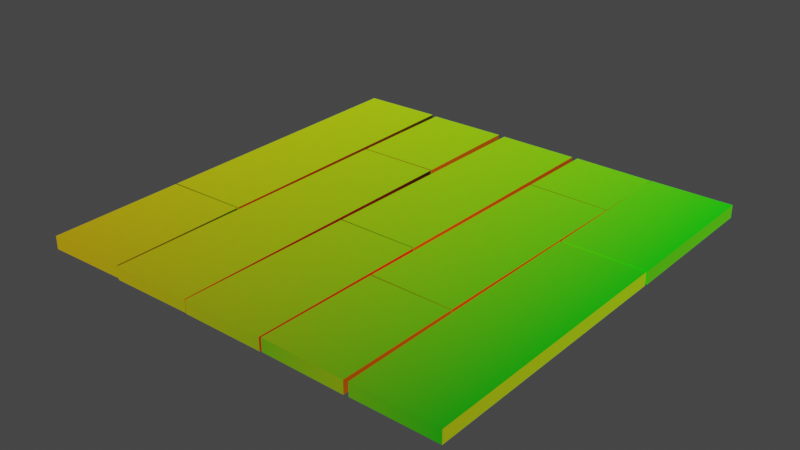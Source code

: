# Source: woodenFloor.blend  (saved by Blender 3.0.42; exported with 4.5.12 LTS)
import bpy
from mathutils import Matrix  # noqa: F401  (used for matrix-valued properties, if any)

bpy.ops.wm.read_factory_settings(use_empty=True)
scene = bpy.context.scene
scene.name = 'Scene'

# ---- collections
col_collection = bpy.data.collections.new('Collection'); scene.collection.children.link(col_collection)

# ---- images (referenced by path relative to the original .blend; pixels are not part of the script)
import os
ASSET_DIR = os.environ.get("B2B_ASSET_DIR", "")  # directory of the original .blend (textures are referenced by path, not embedded)
HERE = os.path.dirname(os.path.abspath(__file__))  # packed textures are extracted next to this script under _unpacked/

def load_image(name, relpath, width, height, colorspace="sRGB"):
    """Load a texture the original file referenced (path relative to the .blend, or extracted next to this script)."""
    p = next((c for c in (os.path.join(HERE, relpath), os.path.join(ASSET_DIR, relpath)) if relpath and os.path.exists(c)), "")
    if p:
        img = bpy.data.images.load(p, check_existing=True)
        img.name = name
    else:  # same state as the original file: an image datablock whose file is absent (Cycles renders it pink)
        img = bpy.data.images.new(name, width, height)
        img.source = "FILE"
        img.filepath = "//" + (relpath or name)
    img.colorspace_settings.name = colorspace
    return img
img_woodenfloortexture_png = load_image('woodenFloorTexture.png', 'woodenFloorTexture.png', 1024, 1024, 'sRGB')

# ---- materials (node trees are filled in below, after node groups)
mat_woodenfloortexture = bpy.data.materials.new('woodenFloorTexture')
mat_woodenfloortexture_001 = bpy.data.materials.new('woodenFloorTexture.001')

# ---- material node trees
mat_woodenfloortexture.use_nodes = True; mat_woodenfloortexture.node_tree.nodes.clear()
_N = mat_woodenfloortexture.node_tree.nodes; _L = mat_woodenfloortexture.node_tree.links
n0 = _N.new('ShaderNodeBsdfPrincipled'); n0.name = 'Principled BSDF'; n0.location = (183, 300)
n0.distribution = 'GGX'
n0.subsurface_method = 'RANDOM_WALK_SKIN'
n0.inputs[3].default_value = 1.45
n0.inputs[27].default_value = (0.0, 0.0, 0.0, 1.0)
n0.inputs[28].default_value = 1.0
n1 = _N.new('ShaderNodeOutputMaterial'); n1.name = 'Material Output'; n1.location = (473, 300)
n2 = _N.new('ShaderNodeTexImage'); n2.name = 'Image Texture'; n2.location = (-141, 276)
n2.image = img_woodenfloortexture_png
n3 = _N.new('ShaderNodeUVMap'); n3.name = 'UV Map'; n3.location = (-591, 110)
n3.uv_map = 'UVMap'
n4 = _N.new('ShaderNodeMapping'); n4.name = 'Mapping'; n4.location = (-361, 107)
_L.new(n0.outputs[0], n1.inputs[0])
_L.new(n2.outputs[0], n0.inputs[0])
_L.new(n3.outputs[0], n4.inputs[0])
_L.new(n4.outputs[0], n2.inputs[0])
n1.is_active_output = True
mat_woodenfloortexture_001.use_nodes = True; mat_woodenfloortexture_001.node_tree.nodes.clear()
_N = mat_woodenfloortexture_001.node_tree.nodes; _L = mat_woodenfloortexture_001.node_tree.links
n0 = _N.new('ShaderNodeBsdfPrincipled'); n0.name = 'Principled BSDF'; n0.location = (183, 300)
n0.distribution = 'GGX'
n0.subsurface_method = 'RANDOM_WALK_SKIN'
n0.inputs[3].default_value = 1.45
n0.inputs[27].default_value = (0.0, 0.0, 0.0, 1.0)
n0.inputs[28].default_value = 1.0
n1 = _N.new('ShaderNodeOutputMaterial'); n1.name = 'Material Output'; n1.location = (473, 300)
n2 = _N.new('ShaderNodeUVMap'); n2.name = 'UV Map'; n2.location = (-635, 133)
n2.uv_map = 'UVMap'
n3 = _N.new('ShaderNodeMapping'); n3.name = 'Mapping'; n3.location = (-405, 130)
n3.width = 193
_L.new(n0.outputs[0], n1.inputs[0])
_L.new(n2.outputs[0], n3.inputs[0])
_L.new(n3.outputs[0], n0.inputs[0])
n1.is_active_output = True

# ---- world
world_world = bpy.data.worlds.new('World'); scene.world = world_world
world_world.use_nodes = True; world_world.node_tree.nodes.clear()
_N = world_world.node_tree.nodes; _L = world_world.node_tree.links
n0 = _N.new('ShaderNodeOutputWorld'); n0.name = 'World Output'; n0.location = (300, 300)
n1 = _N.new('ShaderNodeBackground'); n1.name = 'Background'; n1.location = (10, 300)
n1.inputs[0].default_value = (0.05088, 0.05088, 0.05088, 1.0)
_L.new(n1.outputs[0], n0.inputs[0])
n0.is_active_output = True
world_world.color = (0.05088, 0.05088, 0.05088)
world_world.use_sun_shadow = False
world_world.sun_shadow_jitter_overblur = 0.0

# ---- meshes
me_cube_005 = bpy.data.meshes.new('Cube.005')
me_cube_005.from_pydata([(-1.069, 4.955, 0.0498), (-1.069, 4.955, -0.0498), (-0.9525, -4.929, 0.0498), (-0.9525, -4.929, -0.0498), (-2.971, 4.929, 0.0498), (-2.971, 4.929, -0.0498), (-2.854, -4.955, 0.0498), (-2.854, -4.955, -0.0498), (-4.793, -4.964, -0.0498), (-4.793, -4.964, 0.0498), (-5.005, 4.918, -0.0498), (-5.005, 4.918, 0.0498), (-2.892, -4.918, -0.0498), (-2.892, -4.918, 0.0498), (-3.104, 4.964, -0.0498), (-3.104, 4.964, 0.0498), (1.002, 4.94, 0.0498), (1.002, 4.94, -0.0498), (0.9739, -4.945, 0.0498), (0.9739, -4.945, -0.0498), (-0.8992, 4.945, 0.0498), (-0.8992, 4.945, -0.0498), (-0.9275, -4.94, 0.0498), (-0.9275, -4.94, -0.0498), (3.036, 4.93, 0.0498), (3.036, 4.93, -0.0498), (2.914, -4.954, 0.0498), (2.914, -4.954, -0.0498), (1.135, 4.954, 0.0498), (1.135, 4.954, -0.0498), (1.012, -4.93, 0.0498), (1.012, -4.93, -0.0498), (4.939, 1.306, 0.0498), (4.939, 1.306, -0.0498), (4.912, -4.945, 0.0498), (4.912, -4.945, -0.0498), (3.038, 1.3, 0.0498), (3.038, 1.3, -0.0498), (3.011, -4.939, 0.0498), (3.011, -4.939, -0.0498), (4.929, 4.945, 0.0498), (4.929, 4.945, -0.0498), (3.028, 4.939, 0.0498), (3.028, 4.939, -0.0498), (2.948, -2.175, 0.0498), (2.948, -2.175, -0.0498), (1.047, -2.151, 0.0498), (1.047, -2.151, -0.0498), (3.013, 3.073, -0.0498), (1.112, 3.098, 0.0498), (3.013, 3.073, 0.0498), (1.112, 3.098, -0.0498), (0.9857, -0.8212, 0.0498), (0.9857, -0.8212, -0.0498), (-0.9157, -0.8166, 0.0498), (-0.9157, -0.8166, -0.0498), (-1.038, 2.313, 0.0498), (-1.038, 2.313, -0.0498), (-2.939, 2.287, 0.0498), (-2.939, 2.287, -0.0498), (-4.861, -1.808, -0.0498), (-4.861, -1.808, 0.0498), (-2.96, -1.762, -0.0498), (-2.96, -1.762, 0.0498), (-4.86, -1.848, -0.0498), (-2.959, -1.802, 0.0498), (-4.86, -1.848, 0.0498), (-2.959, -1.802, -0.0498), (-1.038, 2.273, 0.0498), (-2.939, 2.246, -0.0498), (-1.038, 2.273, -0.0498), (-2.939, 2.246, 0.0498), (2.948, -2.142, 0.0498), (1.047, -2.118, -0.0498), (2.948, -2.142, -0.0498), (1.047, -2.118, 0.0498), (0.9858, -0.7896, -0.0498), (-0.9156, -0.7849, 0.0498), (0.9858, -0.7896, 0.0498), (-0.9156, -0.7849, -0.0498), (3.013, 3.044, -0.0498), (1.112, 3.068, 0.0498), (3.013, 3.044, 0.0498), (1.112, 3.068, -0.0498), (4.929, 1.242, 0.0498), (3.028, 1.248, -0.0498), (4.929, 1.242, -0.0498), (3.028, 1.248, 0.0498)], [], [(68, 71, 6, 2), (69, 70, 3, 7), (3, 2, 6, 7), (70, 68, 2, 3), (5, 4, 0, 1), (59, 58, 4, 5), (60, 61, 11, 10), (10, 11, 15, 14), (67, 65, 13, 12), (12, 13, 9, 8), (64, 67, 12, 8), (65, 66, 9, 13), (52, 54, 22, 18), (55, 53, 19, 23), (19, 18, 22, 23), (53, 52, 18, 19), (21, 20, 16, 17), (79, 77, 20, 21), (44, 46, 30, 26), (47, 45, 27, 31), (27, 26, 30, 31), (45, 44, 26, 27), (29, 28, 24, 25), (51, 49, 28, 29), (84, 87, 38, 34), (85, 86, 35, 39), (35, 34, 38, 39), (86, 84, 34, 35), (37, 33, 32, 36), (43, 37, 36, 42), (33, 41, 40, 32), (37, 43, 41, 33), (32, 40, 42, 36), (31, 30, 46, 47), (73, 74, 72, 75), (24, 28, 49, 50), (29, 25, 48, 51), (25, 24, 50, 48), (23, 22, 54, 55), (77, 79, 76, 78), (1, 0, 56, 57), (5, 1, 57, 59), (0, 4, 58, 56), (15, 11, 61, 63), (10, 14, 62, 60), (14, 15, 63, 62), (8, 9, 66, 64), (61, 60, 62, 63), (64, 66, 65, 67), (7, 6, 71, 69), (59, 57, 56, 58), (69, 71, 68, 70), (47, 46, 44, 45), (82, 81, 75, 72), (83, 80, 74, 73), (80, 82, 72, 74), (16, 20, 77, 78), (21, 17, 76, 79), (17, 16, 78, 76), (55, 54, 52, 53), (49, 51, 48, 50), (80, 83, 81, 82), (73, 75, 81, 83), (39, 38, 87, 85), (43, 42, 40, 41), (85, 87, 84, 86)])
_uv = me_cube_005.uv_layers.new(name='UVMap')
_uv.uv.foreach_set('vector', [0.3753, 0.1788, 0.484, 0.1791, 0.484, 0.5908, 0.3753, 0.5906, 0.5742, 0.8477, 0.5739, 0.7392, 0.9847, 0.7392, 0.9849, 0.8477, 0.3766, 0.6033, 0.3766, 0.5976, 0.485, 0.5976, 0.485, 0.6033, 0.0457, 0.993, 0.0457, 0.9849, 0.6328, 0.9849, 0.6328, 0.993, 0.3797, 0.01503, 0.3797, 0.00289, 0.4865, 0.00289, 0.4865, 0.01503, 0.278, 0.8819, 0.278, 0.8738, 0.4934, 0.8738, 0.4934, 0.8819, 0.7367, 0.04783, 0.744, 0.04783, 0.744, 0.5379, 0.7367, 0.5379, 0.6082, 0.004589, 0.6082, 0.01536, 0.5063, 0.01536, 0.5063, 0.004589, 0.0457, 0.8958, 0.0457, 0.8877, 0.2998, 0.8877, 0.2998, 0.8958, 0.5014, 0.6069, 0.5014, 0.6014, 0.607, 0.6014, 0.607, 0.6069, 0.8076, 0.7199, 0.8073, 0.6115, 0.9851, 0.6115, 0.9854, 0.7199, 0.4993, 0.4175, 0.608, 0.4178, 0.608, 0.596, 0.4993, 0.5957, 0.2481, 0.3586, 0.3568, 0.3587, 0.3568, 0.5944, 0.2481, 0.5943, 0.9863, 0.6031, 0.8776, 0.6031, 0.8776, 0.3674, 0.9863, 0.3674, 0.247, 0.6059, 0.247, 0.5978, 0.3598, 0.5978, 0.3598, 0.6059, 0.936, 0.9571, 0.936, 0.9652, 0.5999, 0.9652, 0.5999, 0.9571, 0.3614, 0.00484, 0.3614, 0.01551, 0.2534, 0.01551, 0.2534, 0.00484, 0.5128, 0.9016, 0.5128, 0.9097, 0.0457, 0.9097, 0.0457, 0.9016, 0.1282, 0.4328, 0.2369, 0.4328, 0.2369, 0.5916, 0.1282, 0.5917, 0.857, 0.5999, 0.7483, 0.5998, 0.7483, 0.4409, 0.857, 0.441, 0.2374, 0.5969, 0.2374, 0.6046, 0.1266, 0.6046, 0.1266, 0.5969, 0.7919, 0.8877, 0.7919, 0.8958, 0.5654, 0.8958, 0.5654, 0.8877, 0.1279, 0.009352, 0.1279, 0.003226, 0.2384, 0.003226, 0.2384, 0.009352, 0.3705, 0.8023, 0.3623, 0.8023, 0.3623, 0.651, 0.3705, 0.651, 0.01031, 0.2397, 0.119, 0.2396, 0.119, 0.5934, 0.01031, 0.5934, 0.7315, 0.5932, 0.6228, 0.5932, 0.6228, 0.2394, 0.7315, 0.2395, 0.01282, 0.606, 0.01282, 0.5976, 0.1157, 0.5976, 0.1157, 0.606, 0.4904, 0.08363, 0.498, 0.08363, 0.498, 0.4062, 0.4904, 0.4062, 0.119, 0.002556, 0.009536, 0.002556, 0.009536, 0.01119, 0.119, 0.01119, 0.9352, 0.9849, 0.6386, 0.9849, 0.6386, 0.993, 0.9352, 0.993, 0.1268, 0.2216, 0.1268, 0.01065, 0.121, 0.01065, 0.121, 0.2216, 0.7312, 0.01394, 0.7312, 0.222, 0.6225, 0.222, 0.6225, 0.01401, 0.01026, 0.2211, 0.01026, 0.01305, 0.119, 0.01311, 0.119, 0.2211, 0.0457, 0.8819, 0.0457, 0.8738, 0.2722, 0.8738, 0.2722, 0.8819, 0.1825, 0.8008, 0.1825, 0.6458, 0.1906, 0.6458, 0.1906, 0.8008, 0.1314, 0.01046, 0.2401, 0.01046, 0.24, 0.1166, 0.1313, 0.1166, 0.8563, 0.1167, 0.7476, 0.1167, 0.7475, 0.01055, 0.8562, 0.01055, 0.3006, 0.8053, 0.2925, 0.8053, 0.2925, 0.654, 0.3006, 0.654, 0.5999, 0.9514, 0.5999, 0.9432, 0.936, 0.9432, 0.936, 0.9514, 0.1574, 0.7981, 0.1492, 0.7981, 0.1492, 0.6431, 0.1574, 0.6431, 0.5654, 0.8819, 0.5654, 0.8738, 0.7808, 0.8738, 0.7808, 0.8819, 0.3986, 0.8449, 0.3984, 0.7364, 0.5491, 0.7364, 0.5493, 0.8449, 0.3759, 0.01944, 0.4846, 0.01966, 0.4846, 0.1707, 0.3759, 0.1705, 0.5022, 0.01676, 0.6109, 0.01708, 0.6109, 0.4017, 0.5022, 0.4014, 0.3993, 0.7196, 0.3989, 0.6111, 0.7827, 0.6111, 0.783, 0.7196, 0.0457, 0.9652, 0.0457, 0.9571, 0.5941, 0.9571, 0.5941, 0.9652, 0.6189, 0.5979, 0.6111, 0.5979, 0.6111, 0.4171, 0.6189, 0.4171, 0.2561, 0.8008, 0.248, 0.8008, 0.248, 0.6458, 0.2561, 0.6458, 0.2242, 0.6458, 0.2323, 0.6458, 0.2323, 0.8008, 0.2242, 0.8008, 0.0457, 0.9791, 0.0457, 0.971, 0.6328, 0.971, 0.6328, 0.9791, 0.3301, 0.6472, 0.3301, 0.8022, 0.322, 0.8022, 0.322, 0.6472, 0.1354, 0.6431, 0.1435, 0.6431, 0.1435, 0.7981, 0.1354, 0.7981, 0.2758, 0.6458, 0.2839, 0.6458, 0.2839, 0.8008, 0.2758, 0.8008, 0.1302, 0.1273, 0.2389, 0.1272, 0.2389, 0.4237, 0.1302, 0.4238, 0.8573, 0.4264, 0.7486, 0.4264, 0.7486, 0.1299, 0.8573, 0.1299, 0.5559, 0.9236, 0.5559, 0.9155, 0.9787, 0.9155, 0.9787, 0.9236, 0.2534, 0.01868, 0.3621, 0.01873, 0.3621, 0.3463, 0.2534, 0.3462, 0.9888, 0.3473, 0.8801, 0.3474, 0.8801, 0.01983, 0.9888, 0.01979, 0.5186, 0.9097, 0.5186, 0.9016, 0.9857, 0.9016, 0.9857, 0.9097, 0.1004, 0.6431, 0.1085, 0.6431, 0.1085, 0.7981, 0.1004, 0.7981, 0.2045, 0.8008, 0.1964, 0.8008, 0.1964, 0.6458, 0.2045, 0.6458, 0.351, 0.6488, 0.351, 0.8038, 0.3429, 0.8038, 0.3429, 0.6488, 0.9787, 0.9294, 0.9787, 0.9375, 0.5559, 0.9375, 0.5559, 0.9294, 0.0457, 0.9236, 0.0457, 0.9155, 0.5501, 0.9155, 0.5501, 0.9236, 0.1219, 0.2326, 0.1219, 0.2266, 0.007321, 0.2266, 0.007321, 0.2326, 0.02574, 0.6439, 0.03386, 0.6439, 0.03386, 0.7989, 0.02574, 0.7989])
me_cube_005.materials.append(mat_woodenfloortexture)
me_cube_005.use_remesh_fix_poles = True
me_cube_005.use_remesh_preserve_attributes = False
me_cube_005.update()
me_cube_003 = bpy.data.meshes.new('Cube.003')
me_cube_003.from_pydata([(-1.069, 4.955, 0.0498), (-1.069, 4.955, -0.0498), (-0.9525, -4.929, 0.0498), (-0.9525, -4.929, -0.0498), (-2.971, 4.929, 0.0498), (-2.971, 4.929, -0.0498), (-2.854, -4.955, 0.0498), (-2.854, -4.955, -0.0498), (-4.793, -4.964, -0.0498), (-4.793, -4.964, 0.0498), (-5.005, 4.918, -0.0498), (-5.005, 4.918, 0.0498), (-2.892, -4.918, -0.0498), (-2.892, -4.918, 0.0498), (-3.104, 4.964, -0.0498), (-3.104, 4.964, 0.0498), (1.002, 4.94, 0.0498), (1.002, 4.94, -0.0498), (0.9739, -4.945, 0.0498), (0.9739, -4.945, -0.0498), (-0.8992, 4.945, 0.0498), (-0.8992, 4.945, -0.0498), (-0.9275, -4.94, 0.0498), (-0.9275, -4.94, -0.0498), (3.036, 4.93, 0.0498), (3.036, 4.93, -0.0498), (2.914, -4.954, 0.0498), (2.914, -4.954, -0.0498), (1.135, 4.954, 0.0498), (1.135, 4.954, -0.0498), (1.012, -4.93, 0.0498), (1.012, -4.93, -0.0498), (4.939, 1.306, 0.0498), (4.939, 1.306, -0.0498), (4.912, -4.945, 0.0498), (4.912, -4.945, -0.0498), (3.038, 1.3, 0.0498), (3.038, 1.3, -0.0498), (3.011, -4.939, 0.0498), (3.011, -4.939, -0.0498), (4.929, 4.945, 0.0498), (4.929, 4.945, -0.0498), (3.028, 4.939, 0.0498), (3.028, 4.939, -0.0498), (2.948, -2.175, 0.0498), (2.948, -2.175, -0.0498), (1.047, -2.151, 0.0498), (1.047, -2.151, -0.0498), (3.013, 3.073, -0.0498), (1.112, 3.098, 0.0498), (3.013, 3.073, 0.0498), (1.112, 3.098, -0.0498), (0.9857, -0.8212, 0.0498), (0.9857, -0.8212, -0.0498), (-0.9157, -0.8166, 0.0498), (-0.9157, -0.8166, -0.0498), (-1.038, 2.313, 0.0498), (-1.038, 2.313, -0.0498), (-2.939, 2.287, 0.0498), (-2.939, 2.287, -0.0498), (-4.861, -1.808, -0.0498), (-4.861, -1.808, 0.0498), (-2.96, -1.762, -0.0498), (-2.96, -1.762, 0.0498), (-4.86, -1.848, -0.0498), (-2.959, -1.802, 0.0498), (-4.86, -1.848, 0.0498), (-2.959, -1.802, -0.0498), (-1.038, 2.273, 0.0498), (-2.939, 2.246, -0.0498), (-1.038, 2.273, -0.0498), (-2.939, 2.246, 0.0498), (2.948, -2.142, 0.0498), (1.047, -2.118, -0.0498), (2.948, -2.142, -0.0498), (1.047, -2.118, 0.0498), (0.9858, -0.7896, -0.0498), (-0.9156, -0.7849, 0.0498), (0.9858, -0.7896, 0.0498), (-0.9156, -0.7849, -0.0498), (3.013, 3.044, -0.0498), (1.112, 3.068, 0.0498), (3.013, 3.044, 0.0498), (1.112, 3.068, -0.0498), (4.929, 1.242, 0.0498), (3.028, 1.248, -0.0498), (4.929, 1.242, -0.0498), (3.028, 1.248, 0.0498)], [], [(68, 71, 6, 2), (69, 70, 3, 7), (3, 2, 6, 7), (70, 68, 2, 3), (5, 4, 0, 1), (59, 58, 4, 5), (60, 61, 11, 10), (10, 11, 15, 14), (67, 65, 13, 12), (12, 13, 9, 8), (64, 67, 12, 8), (65, 66, 9, 13), (52, 54, 22, 18), (55, 53, 19, 23), (19, 18, 22, 23), (53, 52, 18, 19), (21, 20, 16, 17), (79, 77, 20, 21), (44, 46, 30, 26), (47, 45, 27, 31), (27, 26, 30, 31), (45, 44, 26, 27), (29, 28, 24, 25), (51, 49, 28, 29), (84, 87, 38, 34), (85, 86, 35, 39), (35, 34, 38, 39), (86, 84, 34, 35), (37, 33, 32, 36), (43, 37, 36, 42), (33, 41, 40, 32), (37, 43, 41, 33), (32, 40, 42, 36), (31, 30, 46, 47), (73, 74, 72, 75), (24, 28, 49, 50), (29, 25, 48, 51), (25, 24, 50, 48), (23, 22, 54, 55), (77, 79, 76, 78), (1, 0, 56, 57), (5, 1, 57, 59), (0, 4, 58, 56), (15, 11, 61, 63), (10, 14, 62, 60), (14, 15, 63, 62), (8, 9, 66, 64), (61, 60, 62, 63), (64, 66, 65, 67), (7, 6, 71, 69), (59, 57, 56, 58), (69, 71, 68, 70), (47, 46, 44, 45), (82, 81, 75, 72), (83, 80, 74, 73), (80, 82, 72, 74), (16, 20, 77, 78), (21, 17, 76, 79), (17, 16, 78, 76), (55, 54, 52, 53), (49, 51, 48, 50), (80, 83, 81, 82), (73, 75, 81, 83), (39, 38, 87, 85), (43, 42, 40, 41), (85, 87, 84, 86)])
_uv = me_cube_003.uv_layers.new(name='UVMap')
_uv.uv.foreach_set('vector', [0.3753, 0.8167, 0.484, 0.8165, 0.484, 0.4048, 0.3753, 0.405, 0.5742, 0.1479, 0.5739, 0.2563, 0.9847, 0.2563, 0.9849, 0.1479, 0.3766, 0.3923, 0.3766, 0.3979, 0.485, 0.3979, 0.485, 0.3923, 0.0457, 0.002557, 0.0457, 0.01068, 0.6328, 0.01068, 0.6328, 0.002556, 0.3797, 0.9805, 0.3797, 0.9927, 0.4865, 0.9927, 0.4865, 0.9805, 0.278, 0.1136, 0.278, 0.1218, 0.4934, 0.1218, 0.4934, 0.1136, 0.7367, 0.9477, 0.744, 0.9477, 0.744, 0.4577, 0.7367, 0.4577, 0.6082, 0.991, 0.6082, 0.9802, 0.5063, 0.9802, 0.5063, 0.991, 0.0457, 0.09976, 0.0457, 0.1079, 0.2998, 0.1079, 0.2998, 0.09976, 0.5014, 0.3886, 0.5014, 0.3942, 0.607, 0.3942, 0.607, 0.3886, 0.8076, 0.2757, 0.8073, 0.3841, 0.9851, 0.3841, 0.9854, 0.2757, 0.4993, 0.5781, 0.608, 0.5778, 0.608, 0.3996, 0.4993, 0.3999, 0.2481, 0.637, 0.3568, 0.6369, 0.3568, 0.4012, 0.2481, 0.4012, 0.9863, 0.3925, 0.8776, 0.3924, 0.8776, 0.6282, 0.9863, 0.6282, 0.247, 0.3897, 0.247, 0.3978, 0.3598, 0.3978, 0.3598, 0.3897, 0.936, 0.03845, 0.936, 0.03033, 0.5999, 0.03033, 0.5999, 0.03845, 0.3614, 0.9907, 0.3614, 0.9801, 0.2534, 0.9801, 0.2534, 0.9907, 0.5128, 0.09399, 0.5128, 0.08587, 0.0457, 0.08587, 0.0457, 0.09399, 0.1282, 0.5627, 0.2369, 0.5628, 0.2369, 0.4039, 0.1282, 0.4039, 0.857, 0.3957, 0.7483, 0.3957, 0.7483, 0.5546, 0.857, 0.5546, 0.2374, 0.3987, 0.2374, 0.391, 0.1266, 0.391, 0.1266, 0.3987, 0.7919, 0.1079, 0.7919, 0.09976, 0.5654, 0.09976, 0.5654, 0.1079, 0.1279, 0.9862, 0.1279, 0.9923, 0.2384, 0.9923, 0.2384, 0.9862, 0.3705, 0.1932, 0.3623, 0.1932, 0.3623, 0.3446, 0.3705, 0.3446, 0.01031, 0.7559, 0.119, 0.756, 0.119, 0.4022, 0.01031, 0.4022, 0.7315, 0.4023, 0.6228, 0.4024, 0.6228, 0.7561, 0.7315, 0.7561, 0.01282, 0.3896, 0.01282, 0.398, 0.1157, 0.398, 0.1157, 0.3896, 0.4904, 0.9119, 0.498, 0.9119, 0.498, 0.5893, 0.4904, 0.5893, 0.119, 0.993, 0.009536, 0.993, 0.009536, 0.9844, 0.119, 0.9844, 0.9352, 0.01068, 0.6386, 0.01068, 0.6386, 0.002556, 0.9352, 0.002556, 0.1268, 0.774, 0.1268, 0.9849, 0.121, 0.9849, 0.121, 0.774, 0.7312, 0.9816, 0.7312, 0.7736, 0.6225, 0.7735, 0.6225, 0.9816, 0.01026, 0.7745, 0.01026, 0.9825, 0.119, 0.9825, 0.119, 0.7744, 0.0457, 0.1136, 0.0457, 0.1218, 0.2722, 0.1218, 0.2722, 0.1136, 0.1825, 0.1948, 0.1825, 0.3498, 0.1906, 0.3498, 0.1906, 0.1948, 0.1314, 0.9851, 0.2401, 0.9851, 0.24, 0.879, 0.1313, 0.879, 0.8563, 0.8789, 0.7476, 0.8789, 0.7475, 0.985, 0.8562, 0.985, 0.3006, 0.1903, 0.2925, 0.1903, 0.2925, 0.3416, 0.3006, 0.3416, 0.5999, 0.04421, 0.5999, 0.05233, 0.936, 0.05233, 0.936, 0.04421, 0.1574, 0.1975, 0.1492, 0.1975, 0.1492, 0.3525, 0.1574, 0.3525, 0.5654, 0.1136, 0.5654, 0.1218, 0.7808, 0.1218, 0.7808, 0.1136, 0.3986, 0.1507, 0.3984, 0.2591, 0.5491, 0.2591, 0.5493, 0.1507, 0.3759, 0.9761, 0.4846, 0.9759, 0.4846, 0.8249, 0.3759, 0.8251, 0.5022, 0.9788, 0.6109, 0.9785, 0.6109, 0.5939, 0.5022, 0.5942, 0.3993, 0.276, 0.3989, 0.3844, 0.7827, 0.3844, 0.783, 0.276, 0.0457, 0.03033, 0.0457, 0.03845, 0.5941, 0.03845, 0.5941, 0.03033, 0.6189, 0.3977, 0.6111, 0.3977, 0.6111, 0.5785, 0.6189, 0.5785, 0.2561, 0.1948, 0.248, 0.1948, 0.248, 0.3498, 0.2561, 0.3498, 0.2242, 0.3498, 0.2323, 0.3498, 0.2323, 0.1948, 0.2242, 0.1948, 0.0457, 0.01644, 0.0457, 0.02456, 0.6328, 0.02456, 0.6328, 0.01644, 0.3301, 0.3483, 0.3301, 0.1933, 0.322, 0.1933, 0.322, 0.3483, 0.1354, 0.3525, 0.1435, 0.3525, 0.1435, 0.1975, 0.1354, 0.1975, 0.2758, 0.3498, 0.2839, 0.3498, 0.2839, 0.1948, 0.2758, 0.1948, 0.1302, 0.8683, 0.2389, 0.8684, 0.2389, 0.5719, 0.1302, 0.5718, 0.8573, 0.5691, 0.7486, 0.5692, 0.7486, 0.8657, 0.8573, 0.8656, 0.5559, 0.07198, 0.5559, 0.0801, 0.9787, 0.0801, 0.9787, 0.07198, 0.2534, 0.9769, 0.3621, 0.9768, 0.3621, 0.6493, 0.2534, 0.6493, 0.9888, 0.6482, 0.8801, 0.6482, 0.8801, 0.9757, 0.9888, 0.9758, 0.5186, 0.08587, 0.5186, 0.09399, 0.9857, 0.09399, 0.9857, 0.08587, 0.1004, 0.3525, 0.1085, 0.3525, 0.1085, 0.1975, 0.1004, 0.1975, 0.2045, 0.1948, 0.1964, 0.1948, 0.1964, 0.3498, 0.2045, 0.3498, 0.351, 0.3467, 0.351, 0.1917, 0.3429, 0.1917, 0.3429, 0.3467, 0.9787, 0.06622, 0.9787, 0.0581, 0.5559, 0.0581, 0.5559, 0.06622, 0.0457, 0.07198, 0.0457, 0.0801, 0.5501, 0.0801, 0.5501, 0.07198, 0.1219, 0.763, 0.1219, 0.769, 0.007321, 0.769, 0.007321, 0.763, 0.02574, 0.3516, 0.03386, 0.3516, 0.03386, 0.1966, 0.02574, 0.1966])
me_cube_003.materials.append(mat_woodenfloortexture_001)
me_cube_003.use_remesh_fix_poles = True
me_cube_003.use_remesh_preserve_attributes = False
me_cube_003.update()

# ---- objects
ob_cube_002 = bpy.data.objects.new('Cube.002', me_cube_005)
ob_export = bpy.data.objects.new('export', me_cube_003)

# ---- transforms, parenting, visibility, modifiers, constraints
ob_cube_002.location = (0.0, 0.0, 0.0)
ob_cube_002.scale = (1.0, 1.0, 2.961)
ob_cube_002.hide_render = True
ob_export.location = (0.0, 0.0, 0.0)
ob_export.scale = (1.0, 1.0, 2.961)

# ---- collection membership
col_collection.objects.link(ob_cube_002)
col_collection.objects.link(ob_export)

# ---- scene / render settings (as saved in the file)
scene.frame_start = 1; scene.frame_end = 250; scene.frame_set(1)
scene.render.engine = 'CYCLES'
scene.cycles.sampling_pattern = 'TABULATED_SOBOL'
scene.cycles.use_light_tree = False
scene.view_settings.view_transform = 'Filmic'
bpy.context.view_layer.update()

# ---- added for rendering (the .blend has no active camera and no usable light): camera, sun
cam_auto = bpy.data.cameras.new('AutoCamera')
cam_auto.lens = 50.0
cam_auto.sensor_width = 36.0
cam_auto.clip_end = 1000.0
ob_auto_camera = bpy.data.objects.new('AutoCamera', cam_auto)
scene.collection.objects.link(ob_auto_camera)
ob_auto_camera.location = (12.9714, -15.605, 10.4033)
ob_auto_camera.rotation_euler = (1.09748, -7.21219e-08, 0.694738)
scene.camera = ob_auto_camera
light_auto_sun = bpy.data.lights.new('AutoSun', 'SUN')
light_auto_sun.energy = 3.0
light_auto_sun.angle = 0.0523599
ob_auto_sun = bpy.data.objects.new('AutoSun', light_auto_sun)
scene.collection.objects.link(ob_auto_sun)
ob_auto_sun.rotation_euler = (0.872665, 0.174533, 0.523599)
bpy.context.view_layer.update()
